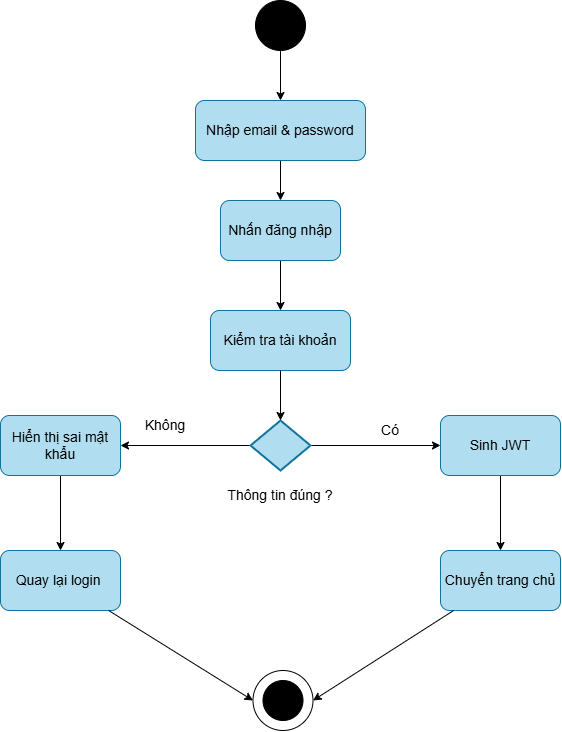

The diagram above was exported from draw.io. Its source (the exported page's mxGraphModel, read from the mxfile embedded in the PNG):
<mxGraphModel dx="1379" dy="771" grid="1" gridSize="10" guides="1" tooltips="1" connect="1" arrows="1" fold="1" page="1" pageScale="1" pageWidth="827" pageHeight="1169" math="0" shadow="0">
  <root>
    <mxCell id="WIyWlLk6GJQsqaUBKTNV-0" />
    <mxCell id="WIyWlLk6GJQsqaUBKTNV-1" parent="WIyWlLk6GJQsqaUBKTNV-0" />
    <mxCell id="qAjaJd0ade4ZLoSz5D9z-1" parent="WIyWlLk6GJQsqaUBKTNV-1" style="verticalLabelPosition=bottom;verticalAlign=top;html=1;shape=mxgraph.flowchart.on-page_reference;fillColor=light-dark(#000000,#000000);gradientColor=light-dark(#000000,#000000);" value="" vertex="1">
      <mxGeometry height="50" width="50" x="375" y="20" as="geometry" />
    </mxCell>
    <mxCell id="qAjaJd0ade4ZLoSz5D9z-3" edge="1" parent="WIyWlLk6GJQsqaUBKTNV-1" source="qAjaJd0ade4ZLoSz5D9z-1" style="edgeStyle=orthogonalEdgeStyle;rounded=0;orthogonalLoop=1;jettySize=auto;html=1;entryX=0.5;entryY=0;entryDx=0;entryDy=0;entryPerimeter=0;">
      <mxGeometry relative="1" as="geometry">
        <mxPoint x="400" y="120" as="targetPoint" />
      </mxGeometry>
    </mxCell>
    <mxCell id="qAjaJd0ade4ZLoSz5D9z-11" edge="1" parent="WIyWlLk6GJQsqaUBKTNV-1" source="qAjaJd0ade4ZLoSz5D9z-6" style="edgeStyle=orthogonalEdgeStyle;rounded=0;orthogonalLoop=1;jettySize=auto;html=1;" target="qAjaJd0ade4ZLoSz5D9z-8" value="">
      <mxGeometry relative="1" as="geometry" />
    </mxCell>
    <mxCell id="qAjaJd0ade4ZLoSz5D9z-6" parent="WIyWlLk6GJQsqaUBKTNV-1" style="rounded=1;whiteSpace=wrap;html=1;fillColor=#b1ddf0;strokeColor=#10739e;fontSize=14;" value="&lt;span&gt;Nhập email &amp;amp; password&lt;/span&gt;" vertex="1">
      <mxGeometry height="60" width="170" x="315" y="120" as="geometry" />
    </mxCell>
    <mxCell id="qAjaJd0ade4ZLoSz5D9z-7" parent="WIyWlLk6GJQsqaUBKTNV-1" style="rounded=1;whiteSpace=wrap;html=1;fillColor=#b1ddf0;strokeColor=#10739e;fontSize=14;" value="Kiểm tra tài khoản" vertex="1">
      <mxGeometry height="60" width="140" x="330" y="330" as="geometry" />
    </mxCell>
    <mxCell id="qAjaJd0ade4ZLoSz5D9z-9" edge="1" parent="WIyWlLk6GJQsqaUBKTNV-1" source="qAjaJd0ade4ZLoSz5D9z-8" style="edgeStyle=orthogonalEdgeStyle;rounded=0;orthogonalLoop=1;jettySize=auto;html=1;" target="qAjaJd0ade4ZLoSz5D9z-7" value="">
      <mxGeometry relative="1" as="geometry" />
    </mxCell>
    <mxCell id="qAjaJd0ade4ZLoSz5D9z-8" parent="WIyWlLk6GJQsqaUBKTNV-1" style="rounded=1;whiteSpace=wrap;html=1;fillColor=#b1ddf0;strokeColor=#10739e;fontSize=14;" value="Nhấn đăng nhập" vertex="1">
      <mxGeometry height="60" width="120" x="340" y="220" as="geometry" />
    </mxCell>
    <mxCell id="qAjaJd0ade4ZLoSz5D9z-21" edge="1" parent="WIyWlLk6GJQsqaUBKTNV-1" source="qAjaJd0ade4ZLoSz5D9z-14" style="edgeStyle=orthogonalEdgeStyle;rounded=0;orthogonalLoop=1;jettySize=auto;html=1;entryX=1;entryY=0.5;entryDx=0;entryDy=0;" target="qAjaJd0ade4ZLoSz5D9z-20">
      <mxGeometry relative="1" as="geometry" />
    </mxCell>
    <mxCell id="qAjaJd0ade4ZLoSz5D9z-22" edge="1" parent="WIyWlLk6GJQsqaUBKTNV-1" source="qAjaJd0ade4ZLoSz5D9z-14" style="edgeStyle=orthogonalEdgeStyle;rounded=0;orthogonalLoop=1;jettySize=auto;html=1;entryX=0;entryY=0.5;entryDx=0;entryDy=0;" target="qAjaJd0ade4ZLoSz5D9z-19">
      <mxGeometry relative="1" as="geometry">
        <mxPoint x="540" y="465" as="targetPoint" />
      </mxGeometry>
    </mxCell>
    <mxCell id="qAjaJd0ade4ZLoSz5D9z-14" parent="WIyWlLk6GJQsqaUBKTNV-1" style="strokeWidth=2;html=1;shape=mxgraph.flowchart.decision;whiteSpace=wrap;fillColor=#b1ddf0;strokeColor=#10739e;" value="" vertex="1">
      <mxGeometry height="50" width="60" x="370" y="440" as="geometry" />
    </mxCell>
    <mxCell id="qAjaJd0ade4ZLoSz5D9z-15" edge="1" parent="WIyWlLk6GJQsqaUBKTNV-1" source="qAjaJd0ade4ZLoSz5D9z-7" style="edgeStyle=orthogonalEdgeStyle;rounded=0;orthogonalLoop=1;jettySize=auto;html=1;entryX=0.5;entryY=0;entryDx=0;entryDy=0;entryPerimeter=0;" target="qAjaJd0ade4ZLoSz5D9z-14">
      <mxGeometry relative="1" as="geometry" />
    </mxCell>
    <mxCell id="qAjaJd0ade4ZLoSz5D9z-16" parent="WIyWlLk6GJQsqaUBKTNV-1" style="text;html=1;whiteSpace=wrap;strokeColor=none;fillColor=none;align=center;verticalAlign=middle;rounded=0;" value="&lt;font style=&quot;font-size: 14px;&quot;&gt;Thông tin đúng ?&lt;/font&gt;" vertex="1">
      <mxGeometry height="30" width="120" x="340" y="500" as="geometry" />
    </mxCell>
    <mxCell id="qAjaJd0ade4ZLoSz5D9z-28" edge="1" parent="WIyWlLk6GJQsqaUBKTNV-1" source="qAjaJd0ade4ZLoSz5D9z-19" style="edgeStyle=orthogonalEdgeStyle;rounded=0;orthogonalLoop=1;jettySize=auto;html=1;entryX=0.5;entryY=0;entryDx=0;entryDy=0;" target="qAjaJd0ade4ZLoSz5D9z-27">
      <mxGeometry relative="1" as="geometry" />
    </mxCell>
    <mxCell id="qAjaJd0ade4ZLoSz5D9z-19" parent="WIyWlLk6GJQsqaUBKTNV-1" style="rounded=1;whiteSpace=wrap;html=1;fillColor=#b1ddf0;strokeColor=#10739e;" value="&lt;font style=&quot;font-size: 14px;&quot;&gt;Sinh JWT&lt;/font&gt;" vertex="1">
      <mxGeometry height="60" width="120" x="560" y="435" as="geometry" />
    </mxCell>
    <mxCell id="qAjaJd0ade4ZLoSz5D9z-30" edge="1" parent="WIyWlLk6GJQsqaUBKTNV-1" source="qAjaJd0ade4ZLoSz5D9z-20" style="edgeStyle=orthogonalEdgeStyle;rounded=0;orthogonalLoop=1;jettySize=auto;html=1;entryX=0.5;entryY=0;entryDx=0;entryDy=0;" target="qAjaJd0ade4ZLoSz5D9z-29">
      <mxGeometry relative="1" as="geometry" />
    </mxCell>
    <mxCell id="qAjaJd0ade4ZLoSz5D9z-20" parent="WIyWlLk6GJQsqaUBKTNV-1" style="rounded=1;whiteSpace=wrap;html=1;fillColor=#b1ddf0;strokeColor=#10739e;" value="&lt;font style=&quot;font-size: 14px;&quot;&gt;Hiển thị sai mật khẩu&lt;/font&gt;" vertex="1">
      <mxGeometry height="60" width="120" x="120" y="435" as="geometry" />
    </mxCell>
    <mxCell id="qAjaJd0ade4ZLoSz5D9z-24" parent="WIyWlLk6GJQsqaUBKTNV-1" style="text;html=1;whiteSpace=wrap;strokeColor=none;fillColor=none;align=center;verticalAlign=middle;rounded=0;" value="&lt;font style=&quot;font-size: 14px;&quot;&gt;Có&lt;/font&gt;" vertex="1">
      <mxGeometry height="30" width="60" x="480" y="435" as="geometry" />
    </mxCell>
    <mxCell id="qAjaJd0ade4ZLoSz5D9z-26" parent="WIyWlLk6GJQsqaUBKTNV-1" style="text;html=1;whiteSpace=wrap;strokeColor=none;fillColor=none;align=center;verticalAlign=middle;rounded=0;" value="&lt;font style=&quot;font-size: 14px;&quot;&gt;Không&lt;/font&gt;" vertex="1">
      <mxGeometry height="30" width="60" x="255" y="430" as="geometry" />
    </mxCell>
    <mxCell id="qAjaJd0ade4ZLoSz5D9z-27" parent="WIyWlLk6GJQsqaUBKTNV-1" style="rounded=1;whiteSpace=wrap;html=1;fillColor=#b1ddf0;strokeColor=#10739e;" value="&lt;font style=&quot;font-size: 14px;&quot;&gt;Chuyển trang chủ&lt;/font&gt;" vertex="1">
      <mxGeometry height="60" width="120" x="560" y="570" as="geometry" />
    </mxCell>
    <mxCell id="qAjaJd0ade4ZLoSz5D9z-29" parent="WIyWlLk6GJQsqaUBKTNV-1" style="rounded=1;whiteSpace=wrap;html=1;fillColor=#b1ddf0;strokeColor=#10739e;" value="&lt;font style=&quot;font-size: 14px;&quot;&gt;Quay lại login&amp;nbsp;&lt;/font&gt;" vertex="1">
      <mxGeometry height="60" width="120" x="120" y="570" as="geometry" />
    </mxCell>
    <mxCell id="qAjaJd0ade4ZLoSz5D9z-36" parent="WIyWlLk6GJQsqaUBKTNV-1" style="verticalLabelPosition=bottom;verticalAlign=top;html=1;shape=mxgraph.flowchart.on-page_reference;" value="" vertex="1">
      <mxGeometry height="60" width="60" x="372.5" y="690" as="geometry" />
    </mxCell>
    <mxCell id="qAjaJd0ade4ZLoSz5D9z-37" parent="WIyWlLk6GJQsqaUBKTNV-1" style="verticalLabelPosition=bottom;verticalAlign=top;html=1;shape=mxgraph.flowchart.on-page_reference;strokeColor=#000000;fillColor=light-dark(#000000,#000000);" value="" vertex="1">
      <mxGeometry height="40" width="40" x="382.5" y="700" as="geometry" />
    </mxCell>
    <mxCell id="qAjaJd0ade4ZLoSz5D9z-40" edge="1" parent="WIyWlLk6GJQsqaUBKTNV-1" source="qAjaJd0ade4ZLoSz5D9z-27" style="rounded=1;orthogonalLoop=1;jettySize=auto;html=1;entryX=1;entryY=0.5;entryDx=0;entryDy=0;entryPerimeter=0;" target="qAjaJd0ade4ZLoSz5D9z-36">
      <mxGeometry relative="1" as="geometry" />
    </mxCell>
    <mxCell id="qAjaJd0ade4ZLoSz5D9z-41" edge="1" parent="WIyWlLk6GJQsqaUBKTNV-1" source="qAjaJd0ade4ZLoSz5D9z-29" style="rounded=0;orthogonalLoop=1;jettySize=auto;html=1;entryX=0;entryY=0.5;entryDx=0;entryDy=0;entryPerimeter=0;" target="qAjaJd0ade4ZLoSz5D9z-36">
      <mxGeometry relative="1" as="geometry" />
    </mxCell>
  </root>
</mxGraphModel>